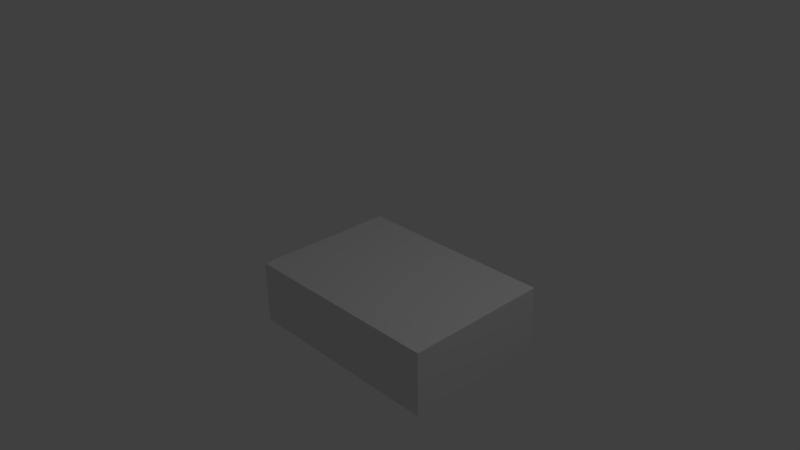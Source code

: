 # Source: mk_deck.blend  (saved by Blender 2.71.0; exported with 4.5.12 LTS)
import bpy
from mathutils import Matrix  # noqa: F401  (used for matrix-valued properties, if any)

bpy.ops.wm.read_factory_settings(use_empty=True)
scene = bpy.context.scene
scene.name = 'Scene'

# ---- collections
col_collection_1 = bpy.data.collections.new('Collection 1'); scene.collection.children.link(col_collection_1)

# ---- materials (node trees are filled in below, after node groups)
mat_material = bpy.data.materials.new('Material')
mat_material.alpha_threshold = 0.0
mat_material.use_transparent_shadow = False
mat_material.roughness = 0.5
mat_material.line_color = (0.0, 0.0, 0.0, 1.0)

# ---- material node trees

# ---- world
world_world = bpy.data.worlds.new('World'); scene.world = world_world
world_world.color = (0.05088, 0.05088, 0.05088)
world_world.use_sun_shadow = False
world_world.sun_shadow_jitter_overblur = 0.0
world_world.cycles.sampling_method = 'MANUAL'
world_world.cycles.sample_map_resolution = 256

# ---- cameras
cam_camera = bpy.data.cameras.new('Camera')
cam_camera.clip_end = 100.0
cam_camera.lens = 35.0
cam_camera.sensor_width = 32.0
cam_camera.sensor_height = 18.0
cam_camera.ortho_scale = 7.314
cam_camera.dof.focus_distance = 0.0
cam_camera.dof.aperture_fstop = 128.0

# ---- lights
light_lamp = bpy.data.lights.new('Lamp', 'POINT')
light_lamp.transmission_factor = 0.0
light_lamp.cutoff_distance = 30.0
light_lamp.energy = 100.0
light_lamp.shadow_buffer_clip_start = 1.001
light_lamp.shadow_soft_size = 0.1
light_lamp.shadow_maximum_resolution = 0.006
light_lamp.use_absolute_resolution = True
light_lamp.cycles.use_multiple_importance_sampling = False

# ---- meshes
me_cube = bpy.data.meshes.new('Cube')
me_cube.from_pydata([(1.832, 1.0, -1.0), (1.832, -1.0, -1.0), (-1.0, -1.0, -1.0), (-1.0, 1.0, -1.0), (1.832, 1.0, -0.144), (1.832, -1.0, -0.144), (-1.0, -1.0, -0.144), (-1.0, 1.0, -0.144)], [], [(0, 1, 2, 3), (4, 7, 6, 5), (0, 4, 5, 1), (1, 5, 6, 2), (2, 6, 7, 3), (4, 0, 3, 7)])
_uv = me_cube.uv_layers.new(name='UVMap')
_uv.uv.foreach_set('vector', [0.0, 0.0, 0.0, 0.0, 0.0, 0.0, 0.0, 0.0, 0.6721, 0.3336, 0.3404, 0.513, 0.176, 0.3404, 0.5035, 0.1599, 0.0, 0.0, 0.0, 0.0, 0.0, 0.0, 0.0, 0.0, 0.0, 0.0, 0.0, 0.0, 0.0, 0.0, 0.0, 0.0, 0.0, 0.0, 0.0, 0.0, 0.0, 0.0, 0.0, 0.0, 0.0, 0.0, 0.0, 0.0, 0.0, 0.0, 0.0, 0.0])
me_cube.materials.append(mat_material)
me_cube.use_remesh_preserve_volume = False
me_cube.use_remesh_preserve_attributes = False
me_cube.use_mirror_vertex_groups = False
me_cube.update()

# ---- objects
ob_cube = bpy.data.objects.new('Cube', me_cube)
ob_lamp = bpy.data.objects.new('Lamp', light_lamp)
ob_camera = bpy.data.objects.new('Camera', cam_camera)

# ---- transforms, parenting, visibility, modifiers, constraints
ob_cube.location = (0.0, 0.0, 0.0)
ob_cube.lock_rotations_4d = False
ob_cube.empty_display_type = 'ARROWS'
ob_cube.lineart.crease_threshold = 0.0
ob_lamp.location = (4.076, 1.005, 5.904)
ob_lamp.rotation_euler = (0.6503, 0.05522, 1.866)
ob_lamp.lock_rotations_4d = False
ob_lamp.empty_display_type = 'ARROWS'
ob_lamp.color = (0.0, 0.0, 0.0, 0.0)
ob_lamp.lineart.crease_threshold = 0.0
ob_camera.location = (7.481, -6.508, 5.344)
ob_camera.rotation_euler = (1.109, 0.01082, 0.8149)
ob_camera.lock_rotations_4d = False
ob_camera.empty_display_type = 'ARROWS'
ob_camera.color = (0.0, 0.0, 0.0, 0.0)
ob_camera.display_type = 'WIRE'
ob_camera.lineart.crease_threshold = 0.0

# ---- collection membership
col_collection_1.objects.link(ob_cube)
col_collection_1.objects.link(ob_lamp)
col_collection_1.objects.link(ob_camera)

# ---- scene / render settings (as saved in the file)
scene.camera = ob_camera
scene.frame_start = 1; scene.frame_end = 250; scene.frame_set(1)
scene.render.engine = 'BLENDER_EEVEE_NEXT'
scene.render.resolution_percentage = 50
scene.render.dither_intensity = 0.0
scene.cycles.use_denoising = False
scene.cycles.samples = 10
scene.cycles.sampling_pattern = 'TABULATED_SOBOL'
scene.cycles.light_sampling_threshold = 0.0
scene.cycles.use_adaptive_sampling = False
scene.cycles.use_light_tree = False
scene.cycles.blur_glossy = 0.0
scene.cycles.volume_bounces = 1
scene.cycles.pixel_filter_type = 'GAUSSIAN'
scene.cycles.sample_clamp_indirect = 0.0
scene.view_settings.view_transform = 'Standard'
bpy.context.view_layer.update()
